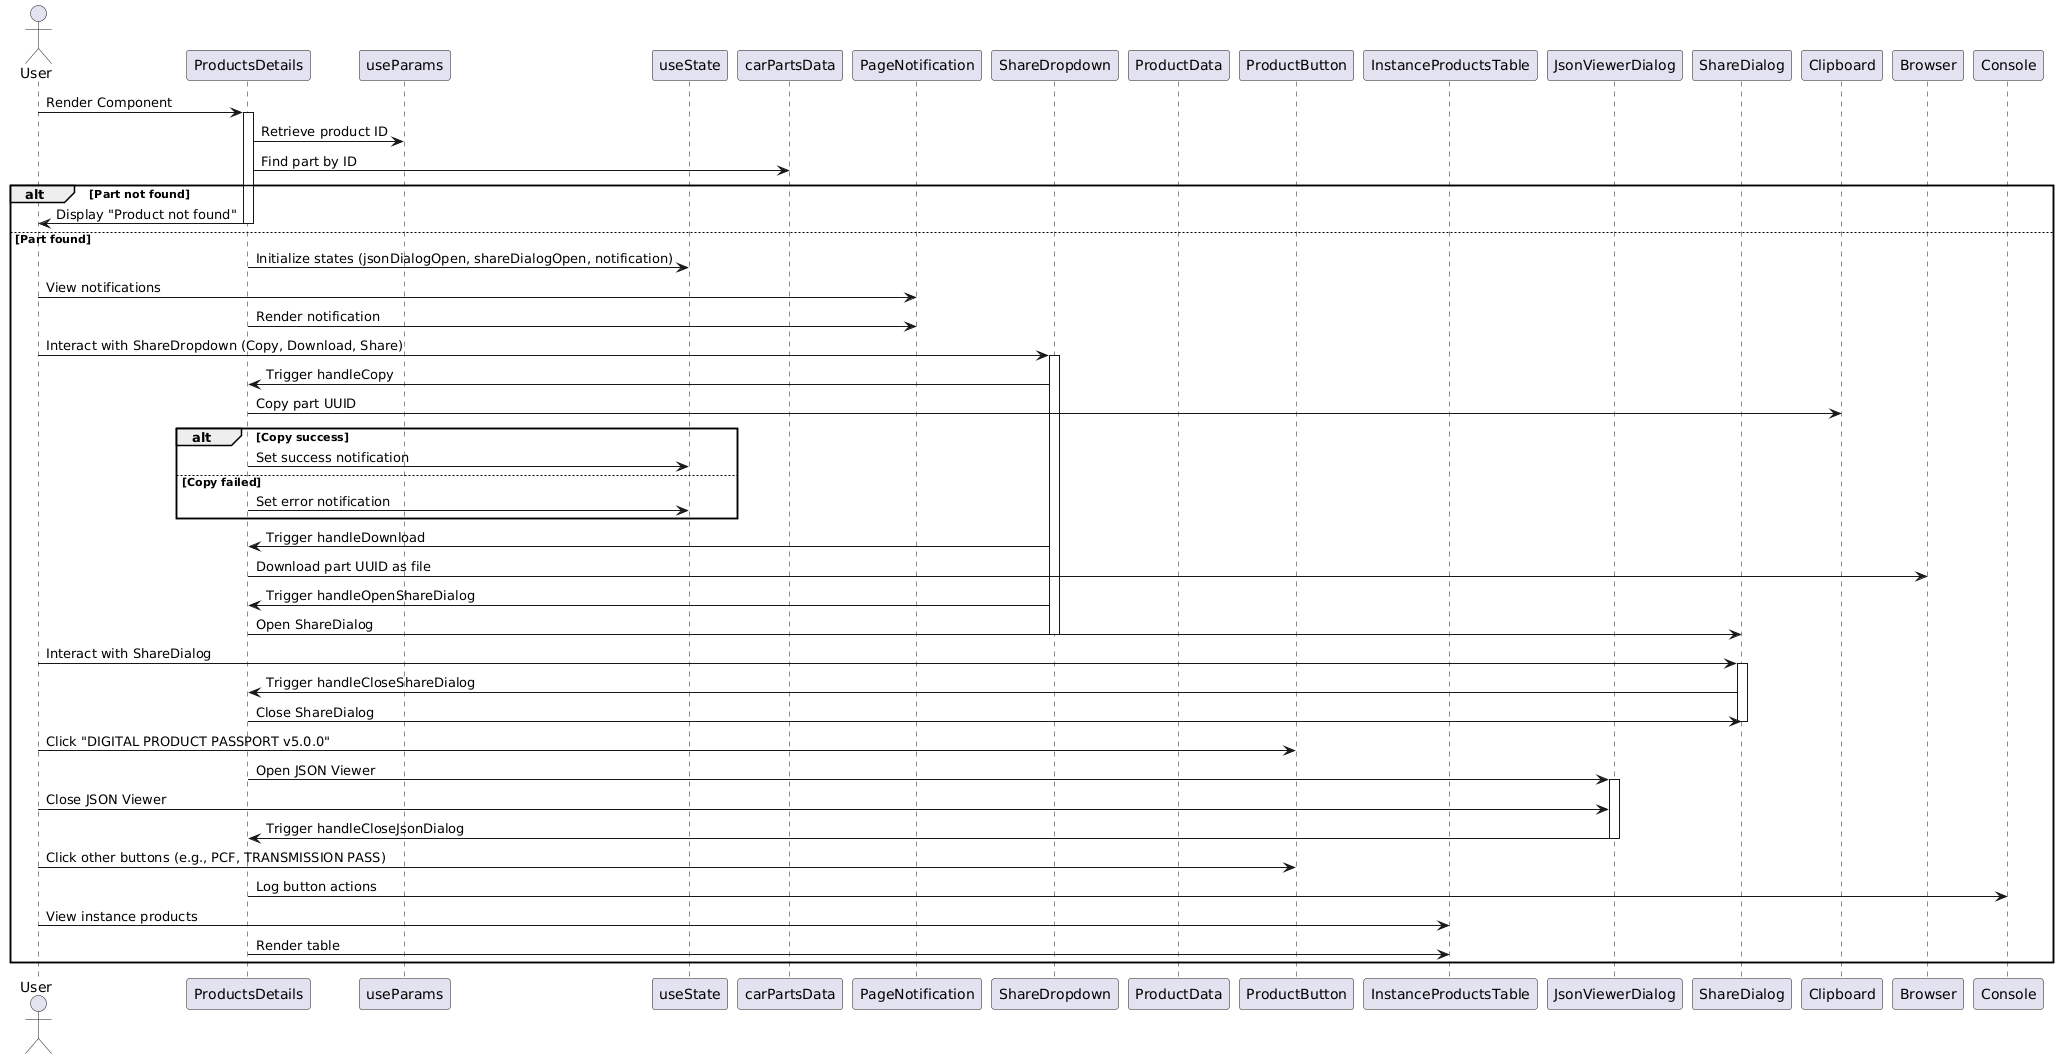

The diagram above was rendered by PlantUML. Its source (embedded in the PNG):
@startuml
actor User
participant ProductsDetails
participant useParams
participant useState
participant carPartsData
participant PageNotification
participant ShareDropdown
participant ProductData
participant ProductButton
participant InstanceProductsTable
participant JsonViewerDialog
participant ShareDialog

User -> ProductsDetails: Render Component
activate ProductsDetails

ProductsDetails -> useParams: Retrieve product ID
ProductsDetails -> carPartsData: Find part by ID
alt Part not found
    ProductsDetails -> User: Display "Product not found"
    deactivate ProductsDetails
else Part found
    ProductsDetails -> useState: Initialize states (jsonDialogOpen, shareDialogOpen, notification)
    User -> PageNotification: View notifications
    ProductsDetails -> PageNotification: Render notification

    User -> ShareDropdown: Interact with ShareDropdown (Copy, Download, Share)
    activate ShareDropdown
    ShareDropdown -> ProductsDetails: Trigger handleCopy
    ProductsDetails -> Clipboard: Copy part UUID
    alt Copy success
        ProductsDetails -> useState: Set success notification
    else Copy failed
        ProductsDetails -> useState: Set error notification
    end
    ShareDropdown -> ProductsDetails: Trigger handleDownload
    ProductsDetails -> Browser: Download part UUID as file
    ShareDropdown -> ProductsDetails: Trigger handleOpenShareDialog
    ProductsDetails -> ShareDialog: Open ShareDialog
    deactivate ShareDropdown

    User -> ShareDialog: Interact with ShareDialog
    activate ShareDialog
    ShareDialog -> ProductsDetails: Trigger handleCloseShareDialog
    ProductsDetails -> ShareDialog: Close ShareDialog
    deactivate ShareDialog

    User -> ProductButton: Click "DIGITAL PRODUCT PASSPORT v5.0.0"
    ProductsDetails -> JsonViewerDialog: Open JSON Viewer
    activate JsonViewerDialog
    User -> JsonViewerDialog: Close JSON Viewer
    JsonViewerDialog -> ProductsDetails: Trigger handleCloseJsonDialog
    deactivate JsonViewerDialog

    User -> ProductButton: Click other buttons (e.g., PCF, TRANSMISSION PASS)
    ProductsDetails -> Console: Log button actions

    User -> InstanceProductsTable: View instance products
    ProductsDetails -> InstanceProductsTable: Render table
end

deactivate ProductsDetails
@enduml